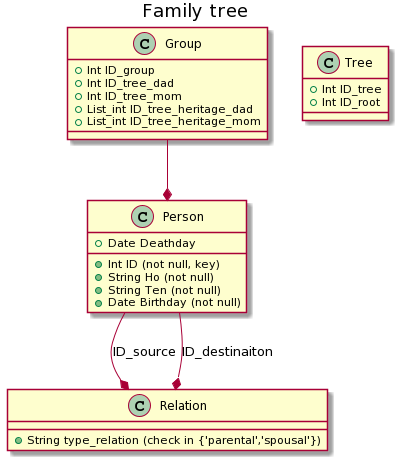

The diagram above was rendered by PlantUML. Its source (embedded in the PNG):
@startuml
title Family tree

class Person {
    + Int ID (not null, key)
    + String Ho (not null)
    + String Ten (not null)
    + Date Birthday (not null)
    + Date Deathday
}

class Relation {
    + String type_relation (check in {'parental','spousal'})
}

Person -up-*  Relation: ID_source
Person -up-*  Relation: ID_destinaiton

class Group {
    + Int ID_group
    + Int ID_tree_dad
    + Int ID_tree_mom
    + List_int ID_tree_heritage_dad
    + List_int ID_tree_heritage_mom
}

Group -up-* Person


class Tree {
    + Int ID_tree
    + Int ID_root
}
@enduml